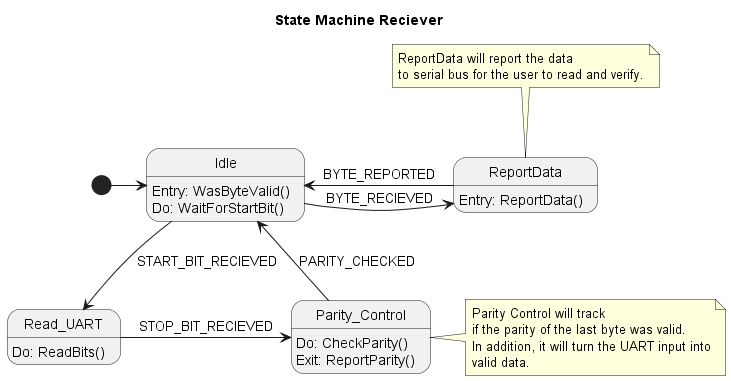

The diagram above was rendered by PlantUML. Its source (embedded in the PNG):
@startuml State Machine Reciever
Title State Machine Reciever

State Idle
Idle : Entry: WasByteValid()
Idle : Do: WaitForStartBit()
State Read_UART
Read_UART : Do: ReadBits()
State Parity_Control
Parity_Control : Do: CheckParity()
Parity_Control : Exit: ReportParity()
State ReportData
ReportData : Entry: ReportData()

[*] -> Idle
Idle --> Read_UART : START_BIT_RECIEVED
Read_UART -> Parity_Control : STOP_BIT_RECIEVED
Parity_Control -> Idle : PARITY_CHECKED
Idle -> ReportData : BYTE_RECIEVED
ReportData -> Idle : BYTE_REPORTED

note right of Parity_Control
    Parity Control will track
    if the parity of the last byte was valid.
    In addition, it will turn the UART input into
    valid data.
end note

note top of ReportData
    ReportData will report the data
    to serial bus for the user to read and verify.
end note

@enduml